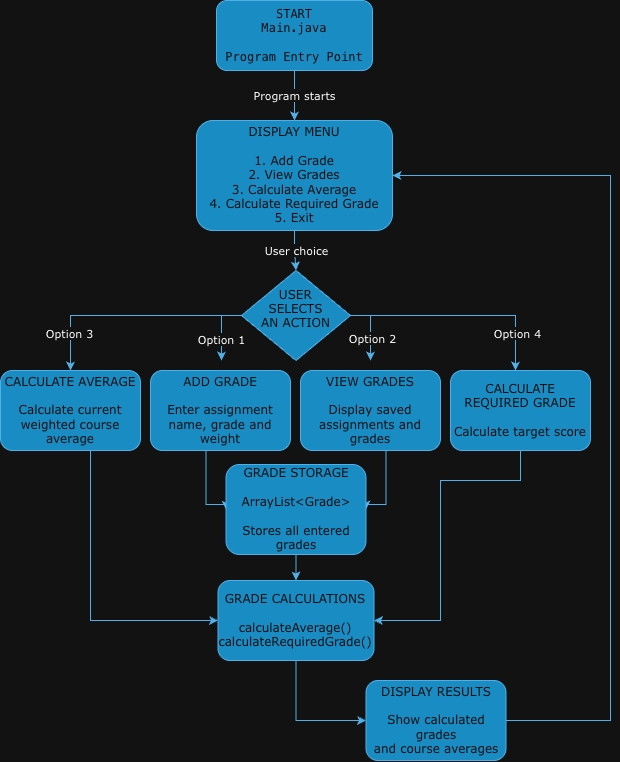

The diagram above was exported from draw.io. Its source (the exported page's mxGraphModel, read from the mxfile embedded in the PNG):
<mxGraphModel dx="1555" dy="890" grid="1" gridSize="10" guides="1" tooltips="1" connect="1" arrows="1" fold="1" page="1" pageScale="1" pageWidth="827" pageHeight="1169" math="0" shadow="0">
  <root>
    <mxCell id="0" />
    <mxCell id="1" parent="0" />
    <mxCell id="cVqW_i9szfDIz6uq089X-7" edge="1" parent="1" source="cVqW_i9szfDIz6uq089X-1" style="edgeStyle=orthogonalEdgeStyle;rounded=0;orthogonalLoop=1;jettySize=auto;html=1;defaultLabelBackgroundColor=page;fillColor=#1ba1e2;strokeColor=#006EAF;fontFamily=Verdana;fontColor=light-dark(#000000,#FFFFFF);" target="cVqW_i9szfDIz6uq089X-2" value="Program starts">
      <mxGeometry relative="1" as="geometry" />
    </mxCell>
    <mxCell id="cVqW_i9szfDIz6uq089X-1" parent="1" style="rounded=1;whiteSpace=wrap;html=1;roundedPerimeter=1;fillColor=#1ba1e2;fontColor=light-dark(#000000,#0F0F0F);strokeColor=#006EAF;fontFamily=Verdana;" value="&lt;div dir=&quot;ltr&quot;&gt;&lt;code&gt;START&lt;br&gt;Main.java&lt;br&gt;&lt;br&gt;Program Entry Point&lt;/code&gt;&lt;/div&gt;" vertex="1">
      <mxGeometry height="70" width="156" x="336" y="40" as="geometry" />
    </mxCell>
    <mxCell id="cVqW_i9szfDIz6uq089X-10" edge="1" parent="1" source="cVqW_i9szfDIz6uq089X-2" style="edgeStyle=orthogonalEdgeStyle;rounded=0;orthogonalLoop=1;jettySize=auto;html=1;defaultLabelBackgroundColor=page;fillColor=#1ba1e2;strokeColor=#006EAF;fontFamily=Verdana;fontColor=light-dark(#000000,#0F0F0F);" target="cVqW_i9szfDIz6uq089X-8" value="">
      <mxGeometry relative="1" as="geometry" />
    </mxCell>
    <mxCell id="cVqW_i9szfDIz6uq089X-11" connectable="0" parent="cVqW_i9szfDIz6uq089X-10" style="edgeLabel;html=1;align=center;verticalAlign=middle;resizable=0;points=[];inheritText=fontSize,fontStyle,textOpacity,labelBorderColor,labelBorderWidth,labelBackgroundColor,defaultLabelBackgroundColor,labelPadding;defaultLabelBackgroundColor=page;fontFamily=Verdana;fontColor=light-dark(#000000,#FFFFFF);" value="&lt;font&gt;User choice&lt;/font&gt;" vertex="1">
      <mxGeometry relative="1" x="-0.0885" y="1" as="geometry">
        <mxPoint as="offset" />
      </mxGeometry>
    </mxCell>
    <mxCell id="cVqW_i9szfDIz6uq089X-2" parent="1" style="rounded=1;whiteSpace=wrap;html=1;roundedPerimeter=1;fillColor=#1ba1e2;fontColor=light-dark(#000000,#0F0F0F);strokeColor=#006EAF;fontFamily=Verdana;" value="&lt;div&gt;&lt;font&gt;DISPLAY MENU&lt;/font&gt;&lt;/div&gt;&lt;div&gt;&lt;font&gt;&lt;br&gt;&lt;/font&gt;&lt;/div&gt;&lt;div&gt;&lt;font&gt;1. Add Grade&lt;/font&gt;&lt;/div&gt;&lt;div&gt;&lt;font&gt;2. View Grades&lt;/font&gt;&lt;/div&gt;&lt;div&gt;&lt;font&gt;3. Calculate Average&lt;/font&gt;&lt;/div&gt;&lt;div&gt;&lt;font&gt;4. Calculate Required Grade&lt;/font&gt;&lt;/div&gt;&lt;div&gt;&lt;font&gt;5. Exit&lt;/font&gt;&lt;/div&gt;" vertex="1">
      <mxGeometry height="110" width="196" x="316" y="160" as="geometry" />
    </mxCell>
    <mxCell id="cVqW_i9szfDIz6uq089X-17" edge="1" parent="1" source="cVqW_i9szfDIz6uq089X-8" style="edgeStyle=orthogonalEdgeStyle;rounded=0;orthogonalLoop=1;jettySize=auto;html=1;defaultLabelBackgroundColor=page;fillColor=#1ba1e2;strokeColor=#006EAF;fontFamily=Verdana;fontColor=light-dark(#000000,#0F0F0F);">
      <mxGeometry relative="1" x="-0.2923" as="geometry">
        <mxPoint x="341" y="400" as="targetPoint" />
      </mxGeometry>
    </mxCell>
    <mxCell id="cVqW_i9szfDIz6uq089X-22" connectable="0" parent="cVqW_i9szfDIz6uq089X-17" style="edgeLabel;html=1;align=center;verticalAlign=middle;resizable=0;points=[];inheritText=fontSize,fontStyle,textOpacity,labelBorderColor,labelBorderWidth,labelBackgroundColor,defaultLabelBackgroundColor,labelPadding;defaultLabelBackgroundColor=page;fontFamily=Verdana;fontColor=light-dark(#000000,#FFFFFF);" value="&lt;font&gt;Option 1&lt;/font&gt;" vertex="1">
      <mxGeometry relative="1" x="0.3637" y="-1" as="geometry">
        <mxPoint as="offset" />
      </mxGeometry>
    </mxCell>
    <mxCell id="cVqW_i9szfDIz6uq089X-19" edge="1" parent="1" source="cVqW_i9szfDIz6uq089X-8" style="edgeStyle=orthogonalEdgeStyle;rounded=0;orthogonalLoop=1;jettySize=auto;html=1;defaultLabelBackgroundColor=page;fillColor=#1ba1e2;strokeColor=#006EAF;fontFamily=Verdana;fontColor=light-dark(#000000,#0F0F0F);">
      <mxGeometry relative="1" as="geometry">
        <mxPoint x="490" y="400" as="targetPoint" />
      </mxGeometry>
    </mxCell>
    <mxCell id="cVqW_i9szfDIz6uq089X-23" connectable="0" parent="cVqW_i9szfDIz6uq089X-19" style="edgeLabel;html=1;align=center;verticalAlign=middle;resizable=0;points=[];inheritText=fontSize,fontStyle,textOpacity,labelBorderColor,labelBorderWidth,labelBackgroundColor,defaultLabelBackgroundColor,labelPadding;defaultLabelBackgroundColor=page;fontFamily=Verdana;fontColor=light-dark(#000000,#FFFFFF);" value="&lt;font&gt;Option 2&lt;/font&gt;" vertex="1">
      <mxGeometry relative="1" x="0.3088" y="1" as="geometry">
        <mxPoint as="offset" />
      </mxGeometry>
    </mxCell>
    <mxCell id="cVqW_i9szfDIz6uq089X-20" edge="1" parent="1" source="cVqW_i9szfDIz6uq089X-8" style="edgeStyle=orthogonalEdgeStyle;rounded=0;orthogonalLoop=1;jettySize=auto;html=1;defaultLabelBackgroundColor=page;entryX=0.466;entryY=0.025;entryDx=0;entryDy=0;fillColor=#1ba1e2;strokeColor=#006EAF;fontFamily=Verdana;fontColor=light-dark(#000000,#0F0F0F);" target="cVqW_i9szfDIz6uq089X-15">
      <mxGeometry relative="1" x="0.0182" as="geometry">
        <mxPoint x="660" y="355" as="targetPoint" />
      </mxGeometry>
    </mxCell>
    <mxCell id="cVqW_i9szfDIz6uq089X-27" connectable="0" parent="cVqW_i9szfDIz6uq089X-20" style="edgeLabel;html=1;align=center;verticalAlign=middle;resizable=0;points=[];inheritText=fontSize,fontStyle,textOpacity,labelBorderColor,labelBorderWidth,labelBackgroundColor,defaultLabelBackgroundColor,labelPadding;defaultLabelBackgroundColor=page;fontFamily=Verdana;fontColor=light-dark(#000000,#FFFFFF);" value="&lt;font&gt;Option 4&lt;/font&gt;" vertex="1">
      <mxGeometry relative="1" x="0.6565" y="2" as="geometry">
        <mxPoint as="offset" />
      </mxGeometry>
    </mxCell>
    <mxCell id="cVqW_i9szfDIz6uq089X-21" edge="1" parent="1" source="cVqW_i9szfDIz6uq089X-8" style="edgeStyle=orthogonalEdgeStyle;rounded=0;orthogonalLoop=1;jettySize=auto;html=1;defaultLabelBackgroundColor=page;entryX=0.5;entryY=0;entryDx=0;entryDy=0;fillColor=#1ba1e2;strokeColor=#006EAF;fontFamily=Verdana;fontColor=light-dark(#000000,#0F0F0F);" target="cVqW_i9szfDIz6uq089X-14">
      <mxGeometry relative="1" x="0.0442" as="geometry">
        <mxPoint x="240" y="470" as="targetPoint" />
      </mxGeometry>
    </mxCell>
    <mxCell id="cVqW_i9szfDIz6uq089X-24" connectable="0" parent="cVqW_i9szfDIz6uq089X-21" style="edgeLabel;html=1;align=center;verticalAlign=middle;resizable=0;points=[];inheritText=fontSize,fontStyle,textOpacity,labelBorderColor,labelBorderWidth,labelBackgroundColor,defaultLabelBackgroundColor,labelPadding;defaultLabelBackgroundColor=page;fontFamily=Verdana;fontColor=light-dark(#000000,#FFFFFF);" value="&lt;font&gt;Option 3&lt;/font&gt;" vertex="1">
      <mxGeometry relative="1" x="0.6765" y="-1" as="geometry">
        <mxPoint as="offset" />
      </mxGeometry>
    </mxCell>
    <mxCell id="cVqW_i9szfDIz6uq089X-8" parent="1" style="rhombus;whiteSpace=wrap;html=1;shapeInside=1;fillColor=#1ba1e2;fontColor=light-dark(#000000,#0F0F0F);strokeColor=#006EAF;fontFamily=Verdana;" value="&lt;div&gt;USER SELECTS&lt;/div&gt;&lt;div&gt;AN ACTION&lt;/div&gt;" vertex="1">
      <mxGeometry height="90" width="109" x="361" y="310" as="geometry" />
    </mxCell>
    <mxCell id="cVqW_i9szfDIz6uq089X-30" edge="1" parent="1" source="cVqW_i9szfDIz6uq089X-12" style="edgeStyle=orthogonalEdgeStyle;rounded=0;orthogonalLoop=1;jettySize=auto;html=1;entryX=0;entryY=0.5;entryDx=0;entryDy=0;defaultLabelBackgroundColor=page;fillColor=#1ba1e2;strokeColor=#006EAF;fontFamily=Verdana;fontColor=light-dark(#000000,#0F0F0F);" target="cVqW_i9szfDIz6uq089X-26">
      <mxGeometry relative="1" x="-0.1786" as="geometry">
        <Array as="points">
          <mxPoint x="325.5" y="544" />
        </Array>
      </mxGeometry>
    </mxCell>
    <mxCell id="cVqW_i9szfDIz6uq089X-12" parent="1" style="rounded=1;whiteSpace=wrap;html=1;roundedPerimeter=1;fillColor=#1ba1e2;fontColor=light-dark(#000000,#0F0F0F);strokeColor=#006EAF;fontFamily=Verdana;" value="&lt;div&gt;ADD GRADE&lt;/div&gt;&lt;div&gt;&lt;br&gt;&lt;/div&gt;&lt;div&gt;Enter assignment name,&amp;nbsp;&lt;span style=&quot;background-color: transparent;&quot;&gt;grade and weight&lt;/span&gt;&lt;/div&gt;" vertex="1">
      <mxGeometry height="80" width="140" x="270" y="410" as="geometry" />
    </mxCell>
    <mxCell id="cVqW_i9szfDIz6uq089X-31" edge="1" parent="1" source="cVqW_i9szfDIz6uq089X-13" style="edgeStyle=orthogonalEdgeStyle;rounded=0;orthogonalLoop=1;jettySize=auto;html=1;entryX=1;entryY=0.5;entryDx=0;entryDy=0;defaultLabelBackgroundColor=page;fillColor=#1ba1e2;strokeColor=#006EAF;fontFamily=Verdana;fontColor=light-dark(#000000,#0F0F0F);" target="cVqW_i9szfDIz6uq089X-26">
      <mxGeometry relative="1" x="-0.1786" as="geometry">
        <Array as="points">
          <mxPoint x="505.5" y="544" />
        </Array>
      </mxGeometry>
    </mxCell>
    <mxCell id="cVqW_i9szfDIz6uq089X-13" parent="1" style="rounded=1;whiteSpace=wrap;html=1;roundedPerimeter=1;fillColor=#1ba1e2;fontColor=light-dark(#000000,#0F0F0F);strokeColor=#006EAF;fontFamily=Verdana;" value="&lt;div&gt;VIEW GRADES&lt;/div&gt;&lt;div&gt;&lt;br&gt;&lt;/div&gt;&lt;div&gt;Display saved&lt;/div&gt;&lt;div&gt;assignments and grades&lt;/div&gt;" vertex="1">
      <mxGeometry height="80" width="140" x="420" y="410" as="geometry" />
    </mxCell>
    <mxCell id="cVqW_i9szfDIz6uq089X-35" edge="1" parent="1" source="cVqW_i9szfDIz6uq089X-14" style="edgeStyle=orthogonalEdgeStyle;rounded=0;orthogonalLoop=1;jettySize=auto;html=1;entryX=0;entryY=0.5;entryDx=0;entryDy=0;defaultLabelBackgroundColor=page;fillColor=#1ba1e2;strokeColor=#006EAF;fontFamily=Verdana;fontColor=light-dark(#000000,#0F0F0F);" target="cVqW_i9szfDIz6uq089X-28">
      <mxGeometry relative="1" as="geometry">
        <Array as="points">
          <mxPoint x="210" y="660" />
        </Array>
      </mxGeometry>
    </mxCell>
    <mxCell id="cVqW_i9szfDIz6uq089X-14" parent="1" style="rounded=1;whiteSpace=wrap;html=1;roundedPerimeter=1;fillColor=#1ba1e2;fontColor=light-dark(#000000,#0F0F0F);strokeColor=#006EAF;fontFamily=Verdana;" value="&lt;div&gt;CALCULATE AVERAGE&lt;/div&gt;&lt;div&gt;&lt;br&gt;&lt;/div&gt;&lt;div&gt;Calculate current&lt;/div&gt;&lt;div&gt;weighted course average&lt;/div&gt;" vertex="1">
      <mxGeometry height="80" width="140" x="120" y="410" as="geometry" />
    </mxCell>
    <mxCell id="cVqW_i9szfDIz6uq089X-36" edge="1" parent="1" source="cVqW_i9szfDIz6uq089X-15" style="edgeStyle=orthogonalEdgeStyle;rounded=0;orthogonalLoop=1;jettySize=auto;html=1;entryX=1;entryY=0.5;entryDx=0;entryDy=0;defaultLabelBackgroundColor=page;fillColor=#1ba1e2;strokeColor=#006EAF;fontFamily=Verdana;fontColor=light-dark(#000000,#0F0F0F);" target="cVqW_i9szfDIz6uq089X-28">
      <mxGeometry relative="1" x="0.0224" as="geometry">
        <Array as="points">
          <mxPoint x="640" y="520" />
          <mxPoint x="560" y="520" />
          <mxPoint x="560" y="660" />
        </Array>
      </mxGeometry>
    </mxCell>
    <mxCell id="cVqW_i9szfDIz6uq089X-15" parent="1" style="rounded=1;whiteSpace=wrap;html=1;roundedPerimeter=1;fillColor=#1ba1e2;fontColor=light-dark(#000000,#0F0F0F);strokeColor=#006EAF;fontFamily=Verdana;" value="&lt;div&gt;CALCULATE REQUIRED GRADE&lt;br&gt;&lt;br&gt;&lt;/div&gt;&lt;div&gt;Calculate&lt;span style=&quot;background-color: transparent;&quot;&gt;&amp;nbsp;target score&lt;/span&gt;&lt;/div&gt;" vertex="1">
      <mxGeometry height="80" width="140" x="570" y="410" as="geometry" />
    </mxCell>
    <mxCell id="cVqW_i9szfDIz6uq089X-32" edge="1" parent="1" source="cVqW_i9szfDIz6uq089X-26" style="edgeStyle=orthogonalEdgeStyle;rounded=0;orthogonalLoop=1;jettySize=auto;html=1;entryX=0.5;entryY=0;entryDx=0;entryDy=0;defaultLabelBackgroundColor=page;fillColor=#1ba1e2;strokeColor=#006EAF;fontFamily=Verdana;fontColor=light-dark(#000000,#0F0F0F);" target="cVqW_i9szfDIz6uq089X-28">
      <mxGeometry relative="1" as="geometry" />
    </mxCell>
    <mxCell id="cVqW_i9szfDIz6uq089X-26" parent="1" style="rounded=1;whiteSpace=wrap;html=1;roundedPerimeter=1;fillColor=#1ba1e2;fontColor=light-dark(#000000,#0F0F0F);strokeColor=#006EAF;fontFamily=Verdana;" value="&lt;div&gt;GRADE STORAGE&lt;/div&gt;&lt;div&gt;&lt;br&gt;&lt;/div&gt;&lt;div&gt;ArrayList&amp;lt;Grade&amp;gt;&lt;/div&gt;&lt;div&gt;&lt;br&gt;&lt;/div&gt;&lt;div&gt;Stores all entered grades&lt;/div&gt;" vertex="1">
      <mxGeometry height="90" width="140" x="345.5" y="504" as="geometry" />
    </mxCell>
    <mxCell id="cVqW_i9szfDIz6uq089X-33" edge="1" parent="1" source="cVqW_i9szfDIz6uq089X-28" style="edgeStyle=orthogonalEdgeStyle;rounded=0;orthogonalLoop=1;jettySize=auto;html=1;entryX=0;entryY=0.5;entryDx=0;entryDy=0;defaultLabelBackgroundColor=page;fillColor=#1ba1e2;strokeColor=#006EAF;fontFamily=Verdana;fontColor=light-dark(#000000,#0F0F0F);" target="cVqW_i9szfDIz6uq089X-29">
      <mxGeometry relative="1" as="geometry" />
    </mxCell>
    <mxCell id="cVqW_i9szfDIz6uq089X-28" parent="1" style="rounded=1;whiteSpace=wrap;html=1;roundedPerimeter=1;fillColor=#1ba1e2;fontColor=light-dark(#000000,#0F0F0F);strokeColor=#006EAF;fontFamily=Verdana;" value="&lt;div&gt;&lt;div&gt;GRADE CALCULATIONS&lt;/div&gt;&lt;div&gt;&lt;br&gt;&lt;/div&gt;&lt;div&gt;calculateAverage()&lt;/div&gt;&lt;div&gt;calculateRequiredGrade()&lt;/div&gt;&lt;/div&gt;" vertex="1">
      <mxGeometry height="80" width="156" x="337.5" y="620" as="geometry" />
    </mxCell>
    <mxCell id="cVqW_i9szfDIz6uq089X-37" edge="1" parent="1" source="cVqW_i9szfDIz6uq089X-29" style="edgeStyle=orthogonalEdgeStyle;rounded=0;orthogonalLoop=1;jettySize=auto;html=1;entryX=1;entryY=0.5;entryDx=0;entryDy=0;defaultLabelBackgroundColor=page;fillColor=#1ba1e2;strokeColor=#006EAF;fontFamily=Verdana;fontColor=light-dark(#000000,#0F0F0F);" target="cVqW_i9szfDIz6uq089X-2">
      <mxGeometry relative="1" as="geometry">
        <Array as="points">
          <mxPoint x="730" y="760" />
          <mxPoint x="730" y="215" />
        </Array>
      </mxGeometry>
    </mxCell>
    <mxCell id="cVqW_i9szfDIz6uq089X-29" parent="1" style="rounded=1;whiteSpace=wrap;html=1;roundedPerimeter=1;fillColor=#1ba1e2;fontColor=light-dark(#000000,#0F0F0F);strokeColor=#006EAF;fontFamily=Verdana;" value="&lt;div&gt;DISPLAY RESULTS&lt;/div&gt;&lt;div&gt;&lt;br&gt;&lt;/div&gt;&lt;div&gt;Show calculated grades&lt;/div&gt;&lt;div&gt;and course averages&lt;/div&gt;" vertex="1">
      <mxGeometry height="80" width="140" x="485.5" y="720" as="geometry" />
    </mxCell>
  </root>
</mxGraphModel>